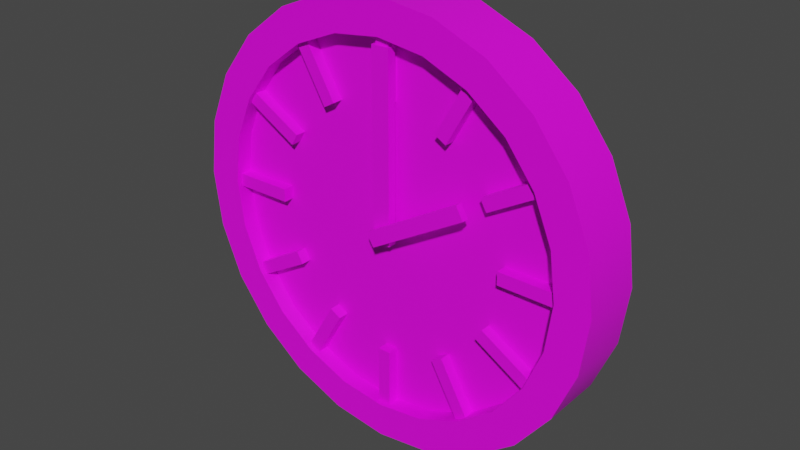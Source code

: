 # Source: StoppedClock.blend  (saved by Blender 2.80.75; exported with 4.5.12 LTS)
import bpy
from mathutils import Matrix  # noqa: F401  (used for matrix-valued properties, if any)

bpy.ops.wm.read_factory_settings(use_empty=True)
scene = bpy.context.scene
scene.name = 'Scene'

# ---- collections
col_collection = bpy.data.collections.new('Collection'); scene.collection.children.link(col_collection)

# ---- images (referenced by path relative to the original .blend; pixels are not part of the script)
import os
ASSET_DIR = os.environ.get("B2B_ASSET_DIR", "")  # directory of the original .blend (textures are referenced by path, not embedded)
HERE = os.path.dirname(os.path.abspath(__file__))  # packed textures are extracted next to this script under _unpacked/

def load_image(name, relpath, width, height, colorspace="sRGB"):
    """Load a texture the original file referenced (path relative to the .blend, or extracted next to this script)."""
    p = next((c for c in (os.path.join(HERE, relpath), os.path.join(ASSET_DIR, relpath)) if relpath and os.path.exists(c)), "")
    if p:
        img = bpy.data.images.load(p, check_existing=True)
        img.name = name
    else:  # same state as the original file: an image datablock whose file is absent (Cycles renders it pink)
        img = bpy.data.images.new(name, width, height)
        img.source = "FILE"
        img.filepath = "//" + (relpath or name)
    img.colorspace_settings.name = colorspace
    return img
img_clocktexture_png = load_image('ClockTexture.png', 'ClockTexture.png', 1024, 1024, 'sRGB')

# ---- materials (node trees are filled in below, after node groups)
mat_stoppedclockmaterial = bpy.data.materials.new('StoppedClockMaterial')
mat_stoppedclockmaterial.use_transparent_shadow = False

# ---- node groups
ng_auto_smooth = bpy.data.node_groups.new('Auto Smooth', 'GeometryNodeTree')
_s = ng_auto_smooth.interface.new_socket(name='Geometry', in_out='OUTPUT', socket_type='NodeSocketGeometry')
_s = ng_auto_smooth.interface.new_socket(name='Geometry', in_out='INPUT', socket_type='NodeSocketGeometry')
_s = ng_auto_smooth.interface.new_socket(name='Angle', in_out='INPUT', socket_type='NodeSocketFloat')
_s.subtype = 'ANGLE'
_s.min_value = 0.0
_s.max_value = 3.142
ng_auto_smooth.is_modifier = True
_N = ng_auto_smooth.nodes; _L = ng_auto_smooth.links
n0 = _N.new('NodeGroupOutput'); n0.name = 'Group Output'; n0.location = (480, -100)
n1 = _N.new('NodeGroupInput'); n1.name = 'Group Input'; n1.location = (-420, -300)
n2 = _N.new('NodeGroupInput'); n2.name = 'Group Input.001'; n2.location = (-60, -100)
n3 = _N.new('GeometryNodeSetShadeSmooth'); n3.name = 'Set Shade Smooth'; n3.location = (120, -100)
n3.domain = 'EDGE'
n4 = _N.new('GeometryNodeSetShadeSmooth'); n4.name = 'Set Shade Smooth.001'; n4.location = (300, -100)
n5 = _N.new('GeometryNodeInputMeshEdgeAngle'); n5.name = 'Edge Angle'; n5.location = (-420, -220)
n6 = _N.new('GeometryNodeInputEdgeSmooth'); n6.name = 'Is Edge Smooth'; n6.location = (-60, -160)
n7 = _N.new('GeometryNodeInputShadeSmooth'); n7.name = 'Is Face Smooth'; n7.location = (-240, -340)
n8 = _N.new('FunctionNodeBooleanMath'); n8.name = 'Boolean Math'; n8.location = (-60, -220)
n9 = _N.new('FunctionNodeCompare'); n9.name = 'Compare'; n9.location = (-240, -180)
n9.operation = 'LESS_EQUAL'
_L.new(n5.outputs[0], n9.inputs[0])
_L.new(n4.outputs[0], n0.inputs[0])
_L.new(n1.outputs[1], n9.inputs[1])
_L.new(n9.outputs[0], n8.inputs[0])
_L.new(n7.outputs[0], n8.inputs[1])
_L.new(n2.outputs[0], n3.inputs[0])
_L.new(n6.outputs[0], n3.inputs[1])
_L.new(n3.outputs[0], n4.inputs[0])
_L.new(n8.outputs[0], n3.inputs[2])
n0.is_active_output = True

# ---- material node trees
mat_stoppedclockmaterial.use_nodes = True; mat_stoppedclockmaterial.node_tree.nodes.clear()
_N = mat_stoppedclockmaterial.node_tree.nodes; _L = mat_stoppedclockmaterial.node_tree.links
n0 = _N.new('ShaderNodeOutputMaterial'); n0.name = 'Material Output'; n0.location = (300, 300)
n1 = _N.new('ShaderNodeBsdfPrincipled'); n1.name = 'Principled BSDF'; n1.location = (10, 300)
n1.distribution = 'GGX'
n1.subsurface_method = 'BURLEY'
n1.inputs[3].default_value = 1.45
n1.inputs[27].default_value = (0.0, 0.0, 0.0, 1.0)
n1.inputs[28].default_value = 1.0
n2 = _N.new('ShaderNodeTexImage'); n2.name = 'Image Texture'; n2.location = (-283, 153)
n2.image = img_clocktexture_png
_L.new(n1.outputs[0], n0.inputs[0])
_L.new(n2.outputs[0], n1.inputs[0])
n0.is_active_output = True

# ---- world
world_world = bpy.data.worlds.new('World'); scene.world = world_world
world_world.use_nodes = True; world_world.node_tree.nodes.clear()
_N = world_world.node_tree.nodes; _L = world_world.node_tree.links
n0 = _N.new('ShaderNodeOutputWorld'); n0.name = 'World Output'; n0.location = (300, 300)
n1 = _N.new('ShaderNodeBackground'); n1.name = 'Background'; n1.location = (10, 300)
n1.inputs[0].default_value = (0.05088, 0.05088, 0.05088, 1.0)
_L.new(n1.outputs[0], n0.inputs[0])
n0.is_active_output = True
world_world.color = (0.05088, 0.05088, 0.05088)
world_world.use_sun_shadow = False
world_world.sun_shadow_jitter_overblur = 0.0

# ---- meshes
me_cube = bpy.data.meshes.new('Cube')
me_cube.from_pydata([(-0.1603, -0.5077, -0.1603), (-0.1603, -0.5077, 3.088), (-0.1603, -0.3533, -0.1603), (-0.1603, -0.3533, 3.088), (0.1603, -0.5077, -0.1603), (0.1603, -0.5077, 3.088), (0.1603, -0.3533, -0.1603), (0.1603, -0.3533, 3.088), (-0.1774, -0.6487, 0.04642), (1.553, -0.6487, 1.059), (-0.1774, -0.5238, 0.04642), (1.553, -0.5238, 1.059), (-0.04642, -0.6487, -0.1774), (1.684, -0.6487, 0.8351), (-0.04642, -0.5238, -0.1774), (1.684, -0.5238, 0.8351), (-1.286e-07, 0.5589, 3.85), (-1.286e-07, -0.5589, 3.85), (0.9964, 0.5589, 3.719), (0.9964, -0.5589, 3.719), (1.925, 0.5589, 3.334), (1.925, -0.5589, 3.334), (2.722, 0.5589, 2.722), (2.722, -0.5589, 2.722), (3.334, 0.5589, 1.925), (3.334, -0.5589, 1.925), (3.719, 0.5589, 0.9964), (3.719, -0.5589, 0.9964), (3.85, 0.5589, 8.419e-07), (3.85, -0.5589, 6.124e-07), (3.719, 0.5589, -0.9964), (3.719, -0.5589, -0.9964), (3.334, 0.5589, -1.925), (3.334, -0.5589, -1.925), (2.722, 0.5589, -2.722), (2.722, -0.5589, -2.722), (1.925, 0.5589, -3.334), (1.925, -0.5589, -3.334), (0.9964, 0.5589, -3.719), (0.9964, -0.5589, -3.719), (1.371e-06, 0.5589, -3.85), (1.371e-06, -0.5589, -3.85), (-0.9964, 0.5589, -3.719), (-0.9964, -0.5589, -3.719), (-1.925, 0.5589, -3.334), (-1.925, -0.5589, -3.334), (-2.722, 0.5589, -2.722), (-2.722, -0.5589, -2.722), (-3.334, 0.5589, -1.925), (-3.334, -0.5589, -1.925), (-3.719, 0.5589, -0.9964), (-3.719, -0.5589, -0.9964), (-3.85, 0.5589, -9.939e-07), (-3.85, -0.5589, -1.453e-06), (-3.719, 0.5589, 0.9964), (-3.719, -0.5589, 0.9964), (-3.334, 0.5589, 1.925), (-3.334, -0.5589, 1.925), (-2.722, 0.5589, 2.722), (-2.722, -0.5589, 2.722), (-1.925, 0.5589, 3.334), (-1.925, -0.5589, 3.334), (-0.9964, 0.5589, 3.719), (-0.9964, -0.5589, 3.719), (-1.05e-07, -0.5589, 3.237), (0.8378, -0.5589, 3.127), (1.619, -0.5589, 2.803), (2.289, -0.5589, 2.289), (2.803, -0.5589, 1.619), (3.127, -0.5589, 0.8378), (3.237, -0.5589, 4.77e-07), (3.127, -0.5589, -0.8378), (2.803, -0.5589, -1.619), (2.289, -0.5589, -2.289), (1.619, -0.5589, -2.803), (0.8378, -0.5589, -3.127), (1.156e-06, -0.5589, -3.237), (-0.8378, -0.5589, -3.127), (-1.619, -0.5589, -2.803), (-2.289, -0.5589, -2.289), (-2.803, -0.5589, -1.619), (-3.127, -0.5589, -0.8378), (-3.237, -0.5589, -1.26e-06), (-3.127, -0.5589, 0.8378), (-2.803, -0.5589, 1.619), (-2.289, -0.5589, 2.289), (-1.619, -0.5589, 2.803), (-0.8378, -0.5589, 3.127), (0.8378, -0.2661, 3.127), (-1.058e-07, -0.2661, 3.237), (1.619, -0.2661, 2.803), (2.289, -0.2661, 2.289), (2.803, -0.2661, 1.619), (3.127, -0.2661, 0.8378), (3.237, -0.2661, 4.759e-07), (3.127, -0.2661, -0.8378), (2.803, -0.2661, -1.619), (2.289, -0.2661, -2.289), (1.619, -0.2661, -2.803), (0.8378, -0.2661, -3.127), (1.155e-06, -0.2661, -3.237), (-0.8378, -0.2661, -3.127), (-1.619, -0.2661, -2.803), (-2.289, -0.2661, -2.289), (-2.803, -0.2661, -1.619), (-3.127, -0.2661, -0.8378), (-3.237, -0.2661, -1.261e-06), (-3.127, -0.2661, 0.8378), (-2.803, -0.2661, 1.619), (-2.289, -0.2661, 2.289), (-1.619, -0.2661, 2.803), (-0.8378, -0.2661, 3.127), (-0.115, -0.4667, 3.445), (1.822, -0.4667, 2.926), (3.041, -0.4667, 1.623), (3.445, -0.4667, 0.115), (2.926, -0.4667, -1.822), (1.623, -0.4667, -3.041), (-0.115, -0.4667, -3.445), (-1.822, -0.4667, -2.926), (-3.041, -0.4667, -1.623), (-3.445, -0.4667, 0.115), (-2.926, -0.4667, 1.822), (-1.623, -0.4667, 3.041), (-0.115, -0.4561, 2.189), (1.194, -0.4561, 1.838), (1.953, -0.4561, 0.995), (2.189, -0.4561, 0.115), (1.838, -0.4561, -1.194), (0.995, -0.4561, -1.953), (-0.115, -0.4561, -2.189), (-1.194, -0.4561, -1.838), (-1.953, -0.4561, -0.995), (-2.189, -0.4561, 0.115), (-1.838, -0.4561, 1.194), (-0.995, -0.4561, 1.953), (-0.115, -0.1181, 3.445), (1.822, -0.1181, 2.926), (3.041, -0.1181, 1.623), (3.445, -0.1181, 0.115), (2.926, -0.1181, -1.822), (1.623, -0.1181, -3.041), (-0.115, -0.1181, -3.445), (-1.822, -0.1181, -2.926), (-3.041, -0.1181, -1.623), (-3.445, -0.1181, 0.115), (-2.926, -0.1181, 1.822), (-1.623, -0.1181, 3.041), (-0.115, -0.1287, 2.189), (1.194, -0.1287, 1.838), (1.953, -0.1287, 0.995), (2.189, -0.1287, 0.115), (1.838, -0.1287, -1.194), (0.995, -0.1287, -1.953), (-0.115, -0.1287, -2.189), (-1.194, -0.1287, -1.838), (-1.953, -0.1287, -0.995), (-2.189, -0.1287, 0.115), (-1.838, -0.1287, 1.194), (-0.995, -0.1287, 1.953), (0.115, -0.4667, 3.445), (1.623, -0.4667, 3.041), (2.926, -0.4667, 1.822), (3.445, -0.4667, -0.115), (3.041, -0.4667, -1.623), (1.822, -0.4667, -2.926), (0.115, -0.4667, -3.445), (-1.623, -0.4667, -3.041), (-2.926, -0.4667, -1.822), (-3.445, -0.4667, -0.115), (-3.041, -0.4667, 1.623), (-1.822, -0.4667, 2.926), (0.115, -0.4561, 2.189), (0.995, -0.4561, 1.953), (1.838, -0.4561, 1.194), (2.189, -0.4561, -0.115), (1.953, -0.4561, -0.995), (1.194, -0.4561, -1.838), (0.115, -0.4561, -2.189), (-0.995, -0.4561, -1.953), (-1.838, -0.4561, -1.194), (-2.189, -0.4561, -0.115), (-1.953, -0.4561, 0.995), (-1.194, -0.4561, 1.838), (0.115, -0.1181, 3.445), (1.623, -0.1181, 3.041), (2.926, -0.1181, 1.822), (3.445, -0.1181, -0.115), (3.041, -0.1181, -1.623), (1.822, -0.1181, -2.926), (0.115, -0.1181, -3.445), (-1.623, -0.1181, -3.041), (-2.926, -0.1181, -1.822), (-3.445, -0.1181, -0.115), (-3.041, -0.1181, 1.623), (-1.822, -0.1181, 2.926), (0.115, -0.1287, 2.189), (0.995, -0.1287, 1.953), (1.838, -0.1287, 1.194), (2.189, -0.1287, -0.115), (1.953, -0.1287, -0.995), (1.194, -0.1287, -1.838), (0.115, -0.1287, -2.189), (-0.995, -0.1287, -1.953), (-1.838, -0.1287, -1.194), (-2.189, -0.1287, -0.115), (-1.953, -0.1287, 0.995), (-1.194, -0.1287, 1.838)], [], [(0, 1, 3, 2), (2, 3, 7, 6), (6, 7, 5, 4), (4, 5, 1, 0), (2, 6, 4, 0), (7, 3, 1, 5), (8, 9, 11, 10), (10, 11, 15, 14), (14, 15, 13, 12), (12, 13, 9, 8), (10, 14, 12, 8), (15, 11, 9, 13), (16, 17, 19, 18), (18, 19, 21, 20), (20, 21, 23, 22), (22, 23, 25, 24), (24, 25, 27, 26), (26, 27, 29, 28), (28, 29, 31, 30), (30, 31, 33, 32), (32, 33, 35, 34), (34, 35, 37, 36), (36, 37, 39, 38), (38, 39, 41, 40), (40, 41, 43, 42), (42, 43, 45, 44), (44, 45, 47, 46), (46, 47, 49, 48), (48, 49, 51, 50), (50, 51, 53, 52), (52, 53, 55, 54), (54, 55, 57, 56), (56, 57, 59, 58), (58, 59, 61, 60), (47, 45, 78, 79), (60, 61, 63, 62), (62, 63, 17, 16), (16, 18, 20, 22, 24, 26, 28, 30, 32, 34, 36, 38, 40, 42, 44, 46, 48, 50, 52, 54, 56, 58, 60, 62), (74, 73, 97, 98), (57, 55, 83, 84), (23, 21, 66, 67), (33, 31, 71, 72), (19, 17, 64, 65), (43, 41, 76, 77), (53, 51, 81, 82), (63, 61, 86, 87), (29, 27, 69, 70), (39, 37, 74, 75), (49, 47, 79, 80), (59, 57, 84, 85), (25, 23, 67, 68), (35, 33, 72, 73), (45, 43, 77, 78), (55, 53, 82, 83), (17, 63, 87, 64), (21, 19, 65, 66), (31, 29, 70, 71), (41, 39, 75, 76), (51, 49, 80, 81), (61, 59, 85, 86), (27, 25, 68, 69), (37, 35, 73, 74), (67, 66, 90, 91), (82, 81, 105, 106), (75, 74, 98, 99), (68, 67, 91, 92), (83, 82, 106, 107), (76, 75, 99, 100), (69, 68, 92, 93), (84, 83, 107, 108), (77, 76, 100, 101), (70, 69, 93, 94), (85, 84, 108, 109), (78, 77, 101, 102), (71, 70, 94, 95), (86, 85, 109, 110), (79, 78, 102, 103), (72, 71, 95, 96), (87, 86, 110, 111), (65, 64, 89, 88), (80, 79, 103, 104), (73, 72, 96, 97), (64, 87, 111, 89), (66, 65, 88, 90), (81, 80, 104, 105), (88, 89, 111, 110, 109, 108, 107, 106, 105, 104, 103, 102, 101, 100, 99, 98, 97, 96, 95, 94, 93, 92, 91, 90), (146, 122, 134, 158), (147, 123, 135, 159), (112, 136, 148, 124), (137, 113, 125, 149), (138, 114, 126, 150), (115, 139, 151, 127), (140, 116, 128, 152), (141, 117, 129, 153), (142, 118, 130, 154), (143, 119, 131, 155), (144, 120, 132, 156), (145, 121, 133, 157), (194, 206, 182, 170), (195, 207, 183, 171), (160, 172, 196, 184), (185, 197, 173, 161), (186, 198, 174, 162), (163, 175, 199, 187), (188, 200, 176, 164), (189, 201, 177, 165), (190, 202, 178, 166), (191, 203, 179, 167), (192, 204, 180, 168), (193, 205, 181, 169), (112, 124, 172, 160), (125, 113, 161, 173), (126, 114, 162, 174), (115, 127, 175, 163), (128, 116, 164, 176), (129, 117, 165, 177), (130, 118, 166, 178), (131, 119, 167, 179), (132, 120, 168, 180), (133, 121, 169, 181), (134, 122, 170, 182), (135, 123, 171, 183), (119, 143, 191, 167), (139, 115, 163, 187), (123, 147, 195, 171), (116, 140, 188, 164), (136, 112, 160, 184), (120, 144, 192, 168), (113, 137, 185, 161), (117, 141, 189, 165), (121, 145, 193, 169), (114, 138, 186, 162), (118, 142, 190, 166), (122, 146, 194, 170), (124, 148, 196, 172), (149, 125, 173, 197), (150, 126, 174, 198), (127, 151, 199, 175), (152, 128, 176, 200), (153, 129, 177, 201), (154, 130, 178, 202), (155, 131, 179, 203), (156, 132, 180, 204), (157, 133, 181, 205), (158, 134, 182, 206), (159, 135, 183, 207), (146, 158, 206, 194), (147, 159, 207, 195), (148, 136, 184, 196), (137, 149, 197, 185), (138, 150, 198, 186), (151, 139, 187, 199), (140, 152, 200, 188), (141, 153, 201, 189), (142, 154, 202, 190), (143, 155, 203, 191), (144, 156, 204, 192), (145, 157, 205, 193)])
me_cube.polygons.foreach_set('use_smooth', [0, 0, 0, 0, 0, 0, 0, 0, 0, 0, 0, 0, 1, 1, 1, 1, 1, 1, 1, 1, 1, 1, 1, 1, 1, 1, 1, 1, 1, 1, 1, 1, 1, 1, 1, 1, 1, 1, 1, 1, 1, 1, 1, 1, 1, 1, 1, 1, 1, 1, 1, 1, 1, 1, 1, 1, 1, 1, 1, 1, 1, 1, 1, 1, 1, 1, 1, 1, 1, 1, 1, 1, 1, 1, 1, 1, 1, 1, 1, 1, 1, 1, 1, 1, 1, 1, 1, 1, 1, 1, 1, 1, 1, 1, 1, 1, 1, 1, 1, 1, 1, 1, 1, 1, 1, 1, 1, 1, 1, 1, 1, 1, 1, 1, 1, 1, 1, 1, 1, 1, 1, 1, 1, 1, 1, 1, 1, 1, 1, 1, 1, 1, 1, 1, 1, 1, 1, 1, 1, 1, 1, 1, 1, 1, 1, 1, 1, 1, 1, 1, 1, 1, 1, 1, 1, 1, 1, 1])
_uv = me_cube.uv_layers.new(name='UVMap')
_uv.uv.foreach_set('vector', [0.7213, 0.2546, 0.8315, 0.2546, 0.8315, 0.3648, 0.7213, 0.3648, 0.7213, 0.3648, 0.8315, 0.3648, 0.8315, 0.475, 0.7213, 0.475, 0.7213, 0.475, 0.8315, 0.475, 0.8315, 0.5852, 0.7213, 0.5852, 0.7213, 0.5852, 0.8315, 0.5852, 0.8315, 0.6954, 0.7213, 0.6954, 0.6111, 0.475, 0.7213, 0.475, 0.7213, 0.5852, 0.6111, 0.5852, 0.8315, 0.475, 0.9417, 0.475, 0.9417, 0.5852, 0.8315, 0.5852, 0.7213, 0.2546, 0.8315, 0.2546, 0.8315, 0.3648, 0.7213, 0.3648, 0.7213, 0.3648, 0.8315, 0.3648, 0.8315, 0.475, 0.7213, 0.475, 0.7213, 0.475, 0.8315, 0.475, 0.8315, 0.5852, 0.7213, 0.5852, 0.7213, 0.5852, 0.8315, 0.5852, 0.8315, 0.6954, 0.7213, 0.6954, 0.6111, 0.475, 0.7213, 0.475, 0.7213, 0.5852, 0.6111, 0.5852, 0.8315, 0.475, 0.9417, 0.475, 0.9417, 0.5852, 0.8315, 0.5852, 0.7644, 0.7766, 0.7756, 0.7952, 0.7589, 0.8071, 0.7521, 0.7857, 0.7521, 0.7857, 0.7589, 0.8071, 0.7402, 0.8132, 0.7382, 0.7903, 0.7382, 0.7903, 0.7402, 0.8132, 0.7209, 0.8132, 0.7237, 0.7902, 0.7237, 0.7902, 0.7209, 0.8132, 0.7021, 0.8073, 0.7095, 0.7861, 0.7095, 0.7861, 0.7021, 0.8073, 0.6853, 0.7958, 0.6969, 0.7777, 0.6969, 0.7777, 0.6853, 0.7958, 0.6715, 0.7793, 0.6865, 0.7655, 0.6865, 0.7655, 0.6715, 0.7793, 0.6616, 0.759, 0.6792, 0.7503, 0.6792, 0.7503, 0.6616, 0.759, 0.6563, 0.7363, 0.6749, 0.7334, 0.6749, 0.7334, 0.6563, 0.7363, 0.656, 0.7127, 0.6746, 0.7159, 0.6746, 0.7159, 0.656, 0.7127, 0.6607, 0.6899, 0.678, 0.6988, 0.678, 0.6988, 0.6607, 0.6899, 0.6701, 0.6693, 0.6849, 0.6835, 0.6849, 0.6835, 0.6701, 0.6693, 0.6836, 0.6524, 0.6949, 0.6709, 0.6949, 0.6709, 0.6836, 0.6524, 0.7004, 0.6404, 0.7073, 0.6619, 0.7073, 0.6619, 0.7004, 0.6404, 0.7191, 0.634, 0.7213, 0.6571, 0.7213, 0.6571, 0.7191, 0.634, 0.7387, 0.6338, 0.736, 0.6571, 0.736, 0.6571, 0.7387, 0.6338, 0.7577, 0.6395, 0.7504, 0.661, 0.7504, 0.661, 0.7577, 0.6395, 0.7748, 0.651, 0.7632, 0.6693, 0.7632, 0.6693, 0.7748, 0.651, 0.7888, 0.6675, 0.7737, 0.6814, 0.7737, 0.6814, 0.7888, 0.6675, 0.7987, 0.688, 0.7811, 0.6966, 0.7811, 0.6966, 0.7987, 0.688, 0.804, 0.711, 0.7851, 0.7136, 0.7851, 0.7136, 0.804, 0.711, 0.8041, 0.7348, 0.7854, 0.7312, 0.7854, 0.7312, 0.8041, 0.7348, 0.799, 0.7578, 0.7817, 0.7483, 0.7387, 0.6338, 0.7191, 0.634, 0.7173, 0.6161, 0.7406, 0.6158, 0.7817, 0.7483, 0.799, 0.7578, 0.7893, 0.7784, 0.7744, 0.7637, 0.7744, 0.7637, 0.7893, 0.7784, 0.7756, 0.7952, 0.7644, 0.7766, 0.7644, 0.7766, 0.7521, 0.7857, 0.7382, 0.7903, 0.7237, 0.7902, 0.7095, 0.7861, 0.6969, 0.7777, 0.6865, 0.7655, 0.6792, 0.7503, 0.6749, 0.7334, 0.6746, 0.7159, 0.678, 0.6988, 0.6849, 0.6835, 0.6949, 0.6709, 0.7073, 0.6619, 0.7213, 0.6571, 0.736, 0.6571, 0.7504, 0.661, 0.7632, 0.6693, 0.7737, 0.6814, 0.7811, 0.6966, 0.7851, 0.7136, 0.7854, 0.7312, 0.7817, 0.7483, 0.7744, 0.7637, 0.6471, 0.683, 0.6415, 0.7104, 0.6332, 0.7092, 0.6394, 0.6792, 0.804, 0.711, 0.7987, 0.688, 0.8124, 0.6812, 0.8186, 0.7088, 0.7209, 0.8132, 0.7402, 0.8132, 0.7419, 0.8309, 0.7188, 0.8309, 0.6563, 0.7363, 0.6616, 0.759, 0.6481, 0.7658, 0.6418, 0.7387, 0.7589, 0.8071, 0.7756, 0.7952, 0.7843, 0.8096, 0.7642, 0.8237, 0.7004, 0.6404, 0.6836, 0.6524, 0.6747, 0.6381, 0.6948, 0.6237, 0.7888, 0.6675, 0.7748, 0.651, 0.7837, 0.6367, 0.8005, 0.6566, 0.7893, 0.7784, 0.799, 0.7578, 0.8125, 0.7649, 0.8008, 0.7895, 0.6715, 0.7793, 0.6853, 0.7958, 0.6764, 0.8099, 0.6599, 0.7901, 0.6701, 0.6693, 0.6607, 0.6899, 0.6471, 0.683, 0.6585, 0.6583, 0.7577, 0.6395, 0.7387, 0.6338, 0.7406, 0.6158, 0.7633, 0.6228, 0.8041, 0.7348, 0.804, 0.711, 0.8186, 0.7088, 0.8186, 0.7374, 0.7021, 0.8073, 0.7209, 0.8132, 0.7188, 0.8309, 0.6965, 0.8238, 0.656, 0.7127, 0.6563, 0.7363, 0.6418, 0.7387, 0.6415, 0.7104, 0.7191, 0.634, 0.7004, 0.6404, 0.6948, 0.6237, 0.7173, 0.6161, 0.7987, 0.688, 0.7888, 0.6675, 0.8005, 0.6566, 0.8124, 0.6812, 0.7756, 0.7952, 0.7893, 0.7784, 0.8008, 0.7895, 0.7843, 0.8096, 0.7402, 0.8132, 0.7589, 0.8071, 0.7642, 0.8237, 0.7419, 0.8309, 0.6616, 0.759, 0.6715, 0.7793, 0.6599, 0.7901, 0.6481, 0.7658, 0.6836, 0.6524, 0.6701, 0.6693, 0.6585, 0.6583, 0.6747, 0.6381, 0.7748, 0.651, 0.7577, 0.6395, 0.7633, 0.6228, 0.7837, 0.6367, 0.799, 0.7578, 0.8041, 0.7348, 0.8186, 0.7374, 0.8125, 0.7649, 0.6853, 0.7958, 0.7021, 0.8073, 0.6965, 0.8238, 0.6764, 0.8099, 0.6607, 0.6899, 0.656, 0.7127, 0.6415, 0.7104, 0.6471, 0.683, 0.7188, 0.8309, 0.7419, 0.8309, 0.7429, 0.841, 0.7177, 0.841, 0.8005, 0.6566, 0.7837, 0.6367, 0.7888, 0.6284, 0.8072, 0.6503, 0.6585, 0.6583, 0.6471, 0.683, 0.6394, 0.6792, 0.6518, 0.6522, 0.6965, 0.8238, 0.7188, 0.8309, 0.7177, 0.841, 0.6933, 0.8332, 0.8124, 0.6812, 0.8005, 0.6566, 0.8072, 0.6503, 0.8202, 0.6773, 0.6747, 0.6381, 0.6585, 0.6583, 0.6518, 0.6522, 0.6696, 0.63, 0.6764, 0.8099, 0.6965, 0.8238, 0.6933, 0.8332, 0.6713, 0.818, 0.8186, 0.7088, 0.8124, 0.6812, 0.8202, 0.6773, 0.827, 0.7075, 0.6948, 0.6237, 0.6747, 0.6381, 0.6696, 0.63, 0.6916, 0.6142, 0.6599, 0.7901, 0.6764, 0.8099, 0.6713, 0.818, 0.6533, 0.7964, 0.8186, 0.7374, 0.8186, 0.7088, 0.827, 0.7075, 0.827, 0.7388, 0.7173, 0.6161, 0.6948, 0.6237, 0.6916, 0.6142, 0.7161, 0.6059, 0.6481, 0.7658, 0.6599, 0.7901, 0.6533, 0.7964, 0.6404, 0.7698, 0.8125, 0.7649, 0.8186, 0.7374, 0.827, 0.7388, 0.8203, 0.769, 0.7406, 0.6158, 0.7173, 0.6161, 0.7161, 0.6059, 0.7417, 0.6056, 0.6418, 0.7387, 0.6481, 0.7658, 0.6404, 0.7698, 0.6336, 0.7401, 0.8008, 0.7895, 0.8125, 0.7649, 0.8203, 0.769, 0.8074, 0.7959, 0.7642, 0.8237, 0.7843, 0.8096, 0.7894, 0.8177, 0.7674, 0.8331, 0.7633, 0.6228, 0.7406, 0.6158, 0.7417, 0.6056, 0.7665, 0.6132, 0.6415, 0.7104, 0.6418, 0.7387, 0.6336, 0.7401, 0.6332, 0.7092, 0.7843, 0.8096, 0.8008, 0.7895, 0.8074, 0.7959, 0.7894, 0.8177, 0.7419, 0.8309, 0.7642, 0.8237, 0.7674, 0.8331, 0.7429, 0.841, 0.7837, 0.6367, 0.7633, 0.6228, 0.7665, 0.6132, 0.7888, 0.6284, 0.1514, 0.5215, 0.1724, 0.5215, 0.1926, 0.5281, 0.2108, 0.5409, 0.2256, 0.559, 0.2361, 0.5812, 0.2415, 0.606, 0.2415, 0.6316, 0.2361, 0.6563, 0.2256, 0.6785, 0.2108, 0.6966, 0.1926, 0.7094, 0.1724, 0.716, 0.1514, 0.716, 0.1312, 0.7094, 0.113, 0.6966, 0.09821, 0.6785, 0.08774, 0.6563, 0.08231, 0.6316, 0.08231, 0.606, 0.08774, 0.5812, 0.09821, 0.559, 0.113, 0.5409, 0.1312, 0.5281, 0.556, 0.2546, 0.556, 0.2546, 0.556, 0.2546, 0.556, 0.2546, 0.556, 0.2546, 0.556, 0.2546, 0.556, 0.2546, 0.556, 0.2546, 0.6643, 0.609, 0.6643, 0.609, 0.6643, 0.609, 0.6643, 0.609, 0.556, 0.2546, 0.556, 0.2546, 0.556, 0.2546, 0.556, 0.2546, 0.556, 0.2546, 0.556, 0.2546, 0.556, 0.2546, 0.556, 0.2546, 0.556, 0.2546, 0.556, 0.2546, 0.556, 0.2546, 0.556, 0.2546, 0.556, 0.2546, 0.556, 0.2546, 0.556, 0.2546, 0.556, 0.2546, 0.556, 0.2546, 0.556, 0.2546, 0.556, 0.2546, 0.556, 0.2546, 0.556, 0.2546, 0.556, 0.2546, 0.556, 0.2546, 0.556, 0.2546, 0.556, 0.2546, 0.556, 0.2546, 0.556, 0.2546, 0.556, 0.2546, 0.556, 0.2546, 0.556, 0.2546, 0.556, 0.2546, 0.556, 0.2546, 0.556, 0.2546, 0.556, 0.2546, 0.556, 0.2546, 0.556, 0.2546, 0.556, 0.2546, 0.556, 0.2546, 0.556, 0.2546, 0.556, 0.2546, 0.556, 0.2546, 0.556, 0.2546, 0.556, 0.2546, 0.556, 0.2546, 0.6643, 0.609, 0.6643, 0.609, 0.6643, 0.609, 0.6643, 0.609, 0.556, 0.2546, 0.556, 0.2546, 0.556, 0.2546, 0.556, 0.2546, 0.556, 0.2546, 0.556, 0.2546, 0.556, 0.2546, 0.556, 0.2546, 0.556, 0.2546, 0.556, 0.2546, 0.556, 0.2546, 0.556, 0.2546, 0.556, 0.2546, 0.556, 0.2546, 0.556, 0.2546, 0.556, 0.2546, 0.556, 0.2546, 0.556, 0.2546, 0.556, 0.2546, 0.556, 0.2546, 0.556, 0.2546, 0.556, 0.2546, 0.556, 0.2546, 0.556, 0.2546, 0.556, 0.2546, 0.556, 0.2546, 0.556, 0.2546, 0.556, 0.2546, 0.556, 0.2546, 0.556, 0.2546, 0.556, 0.2546, 0.556, 0.2546, 0.556, 0.2546, 0.556, 0.2546, 0.556, 0.2546, 0.556, 0.2546, 0.6643, 0.609, 0.6643, 0.609, 0.6643, 0.609, 0.6643, 0.609, 0.556, 0.2546, 0.556, 0.2546, 0.556, 0.2546, 0.556, 0.2546, 0.556, 0.2546, 0.556, 0.2546, 0.556, 0.2546, 0.556, 0.2546, 0.556, 0.2546, 0.556, 0.2546, 0.556, 0.2546, 0.556, 0.2546, 0.556, 0.2546, 0.556, 0.2546, 0.556, 0.2546, 0.556, 0.2546, 0.556, 0.2546, 0.556, 0.2546, 0.556, 0.2546, 0.556, 0.2546, 0.556, 0.2546, 0.556, 0.2546, 0.556, 0.2546, 0.556, 0.2546, 0.556, 0.2546, 0.556, 0.2546, 0.556, 0.2546, 0.556, 0.2546, 0.556, 0.2546, 0.556, 0.2546, 0.556, 0.2546, 0.556, 0.2546, 0.556, 0.2546, 0.556, 0.2546, 0.556, 0.2546, 0.556, 0.2546, 0.556, 0.2546, 0.556, 0.2546, 0.556, 0.2546, 0.556, 0.2546, 0.556, 0.2546, 0.556, 0.2546, 0.556, 0.2546, 0.556, 0.2546, 0.556, 0.2546, 0.556, 0.2546, 0.556, 0.2546, 0.556, 0.2546, 0.556, 0.2546, 0.556, 0.2546, 0.556, 0.2546, 0.556, 0.2546, 0.556, 0.2546, 0.556, 0.2546, 0.556, 0.2546, 0.556, 0.2546, 0.556, 0.2546, 0.556, 0.2546, 0.556, 0.2546, 0.556, 0.2546, 0.6643, 0.609, 0.6643, 0.609, 0.6643, 0.609, 0.6643, 0.609, 0.556, 0.2546, 0.556, 0.2546, 0.556, 0.2546, 0.556, 0.2546, 0.556, 0.2546, 0.556, 0.2546, 0.556, 0.2546, 0.556, 0.2546, 0.556, 0.2546, 0.556, 0.2546, 0.556, 0.2546, 0.556, 0.2546, 0.556, 0.2546, 0.556, 0.2546, 0.556, 0.2546, 0.556, 0.2546, 0.556, 0.2546, 0.556, 0.2546, 0.556, 0.2546, 0.556, 0.2546, 0.556, 0.2546, 0.556, 0.2546, 0.556, 0.2546, 0.556, 0.2546, 0.556, 0.2546, 0.556, 0.2546, 0.556, 0.2546, 0.556, 0.2546, 0.6643, 0.609, 0.6643, 0.609, 0.6643, 0.609, 0.6643, 0.609, 0.556, 0.2546, 0.556, 0.2546, 0.556, 0.2546, 0.556, 0.2546, 0.556, 0.2546, 0.556, 0.2546, 0.556, 0.2546, 0.556, 0.2546, 0.556, 0.2546, 0.556, 0.2546, 0.556, 0.2546, 0.556, 0.2546, 0.556, 0.2546, 0.556, 0.2546, 0.556, 0.2546, 0.556, 0.2546, 0.556, 0.2546, 0.556, 0.2546, 0.556, 0.2546, 0.556, 0.2546, 0.556, 0.2546, 0.556, 0.2546, 0.556, 0.2546, 0.556, 0.2546, 0.556, 0.2546, 0.556, 0.2546, 0.556, 0.2546, 0.556, 0.2546, 0.556, 0.2546, 0.556, 0.2546, 0.556, 0.2546, 0.556, 0.2546, 0.556, 0.2546, 0.556, 0.2546, 0.556, 0.2546, 0.556, 0.2546, 0.556, 0.2546, 0.556, 0.2546, 0.556, 0.2546, 0.556, 0.2546, 0.556, 0.2546, 0.556, 0.2546, 0.556, 0.2546, 0.556, 0.2546, 0.556, 0.2546, 0.556, 0.2546, 0.556, 0.2546, 0.556, 0.2546, 0.556, 0.2546, 0.556, 0.2546, 0.556, 0.2546, 0.556, 0.2546, 0.6643, 0.609, 0.6643, 0.609, 0.6643, 0.609, 0.6643, 0.609, 0.556, 0.2546, 0.556, 0.2546, 0.556, 0.2546, 0.556, 0.2546, 0.556, 0.2546, 0.556, 0.2546, 0.556, 0.2546, 0.556, 0.2546, 0.556, 0.2546, 0.556, 0.2546, 0.556, 0.2546, 0.556, 0.2546, 0.556, 0.2546, 0.556, 0.2546, 0.556, 0.2546, 0.556, 0.2546, 0.556, 0.2546, 0.556, 0.2546, 0.556, 0.2546, 0.556, 0.2546, 0.556, 0.2546, 0.556, 0.2546, 0.556, 0.2546, 0.556, 0.2546, 0.556, 0.2546, 0.556, 0.2546, 0.556, 0.2546, 0.556, 0.2546, 0.556, 0.2546, 0.556, 0.2546, 0.556, 0.2546, 0.556, 0.2546, 0.556, 0.2546, 0.556, 0.2546, 0.556, 0.2546, 0.556, 0.2546])
me_cube.materials.append(mat_stoppedclockmaterial)
me_cube.use_remesh_preserve_volume = False
me_cube.use_remesh_preserve_attributes = False
me_cube.use_mirror_vertex_groups = False
me_cube.update()

# ---- objects
ob_stoppedclock = bpy.data.objects.new('StoppedClock', me_cube)

# ---- transforms, parenting, visibility, modifiers, constraints
ob_stoppedclock.location = (0.0, 0.0, 0.0)
ob_stoppedclock.lineart.crease_threshold = 0.0
_m = ob_stoppedclock.modifiers.new('Decimate', 'DECIMATE')
_m.decimate_type = 'DISSOLVE'
_m = ob_stoppedclock.modifiers.new('Triangulate', 'TRIANGULATE')
_m = ob_stoppedclock.modifiers.new('Auto Smooth', 'NODES')
_m.node_group = ng_auto_smooth
_gi = [s.identifier for s in ng_auto_smooth.interface.items_tree if s.item_type == 'SOCKET' and s.in_out == 'INPUT']
_m[_gi[1]] = 1.047  # Angle

# ---- collection membership
col_collection.objects.link(ob_stoppedclock)

# ---- scene / render settings (as saved in the file)
scene.frame_start = 1; scene.frame_end = 250; scene.frame_set(0)
scene.render.engine = 'BLENDER_EEVEE_NEXT'
scene.cycles.use_denoising = False
scene.cycles.samples = 128
scene.cycles.sampling_pattern = 'TABULATED_SOBOL'
scene.cycles.use_adaptive_sampling = False
scene.cycles.use_light_tree = False
scene.view_settings.view_transform = 'Filmic'
bpy.context.view_layer.update()

# ---- added for rendering (the .blend has no active camera and no usable light): camera, sun
cam_auto = bpy.data.cameras.new('AutoCamera')
cam_auto.lens = 50.0
cam_auto.sensor_width = 36.0
cam_auto.clip_end = 1000.0
ob_auto_camera = bpy.data.objects.new('AutoCamera', cam_auto)
scene.collection.objects.link(ob_auto_camera)
ob_auto_camera.location = (10.1365, -12.2087, 8.1092)
ob_auto_camera.rotation_euler = (1.09748, -7.21219e-08, 0.694738)
scene.camera = ob_auto_camera
light_auto_sun = bpy.data.lights.new('AutoSun', 'SUN')
light_auto_sun.energy = 3.0
light_auto_sun.angle = 0.0523599
ob_auto_sun = bpy.data.objects.new('AutoSun', light_auto_sun)
scene.collection.objects.link(ob_auto_sun)
ob_auto_sun.rotation_euler = (0.872665, 0.174533, 0.523599)
bpy.context.view_layer.update()
